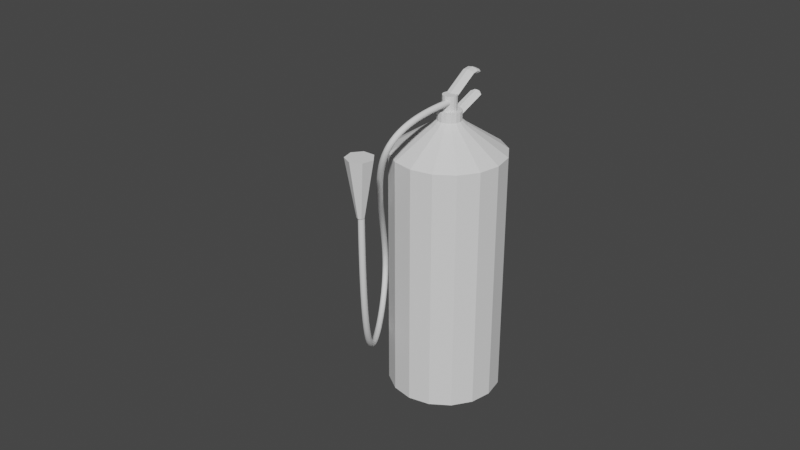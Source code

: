 # Source: FireExtinguisher.blend  (saved by Blender 2.91.10; exported with 4.5.12 LTS)
import bpy
from mathutils import Matrix  # noqa: F401  (used for matrix-valued properties, if any)

bpy.ops.wm.read_factory_settings(use_empty=True)
scene = bpy.context.scene
scene.name = 'Scene'

# ---- collections
col_fireexting = bpy.data.collections.new('FireExting'); scene.collection.children.link(col_fireexting)

# ---- world
world_world = bpy.data.worlds.new('World'); scene.world = world_world
world_world.use_nodes = True; world_world.node_tree.nodes.clear()
_N = world_world.node_tree.nodes; _L = world_world.node_tree.links
n0 = _N.new('ShaderNodeOutputWorld'); n0.name = 'World Output'; n0.location = (300, 300)
n1 = _N.new('ShaderNodeBackground'); n1.name = 'Background'; n1.location = (10, 300)
n1.inputs[0].default_value = (0.05088, 0.05088, 0.05088, 1.0)
_L.new(n1.outputs[0], n0.inputs[0])
n0.is_active_output = True
world_world.color = (0.05088, 0.05088, 0.05088)
world_world.use_sun_shadow = False
world_world.sun_shadow_jitter_overblur = 0.0

# ---- meshes
me_cylinder_003 = bpy.data.meshes.new('Cylinder.003')
me_cylinder_003.from_pydata([(0.0, 0.74, -1.625), (0.0, 0.74, 1.625), (0.2832, 0.6837, -1.625), (0.2832, 0.6837, 1.625), (0.5233, 0.5233, -1.625), (0.5233, 0.5233, 1.625), (0.6837, 0.2832, -1.625), (0.6837, 0.2832, 1.625), (0.74, -3.235e-08, -1.625), (0.74, -3.235e-08, 1.625), (0.6837, -0.2832, -1.625), (0.6837, -0.2832, 1.625), (0.5233, -0.5233, -1.625), (0.5233, -0.5233, 1.625), (0.2832, -0.6837, -1.625), (0.2832, -0.6837, 1.625), (1.117e-07, -0.74, -1.625), (1.117e-07, -0.74, 1.625), (-0.2832, -0.6837, -1.625), (-0.2832, -0.6837, 1.625), (-0.5233, -0.5233, -1.625), (-0.5233, -0.5233, 1.625), (-0.6837, -0.2832, -1.625), (-0.6837, -0.2832, 1.625), (-0.74, 8.824e-09, -1.625), (-0.74, 8.824e-09, 1.625), (-0.6837, 0.2832, -1.625), (-0.6837, 0.2832, 1.625), (-0.5233, 0.5233, -1.625), (-0.5233, 0.5233, 1.625), (-0.2832, 0.6837, -1.625), (-0.2832, 0.6837, 1.625), (0.08739, 0.211, 1.969), (-3.008e-09, 0.2284, 1.969), (0.1615, 0.1615, 1.969), (0.211, 0.08739, 1.969), (0.2284, -9.982e-09, 1.969), (0.211, -0.08739, 1.969), (0.1615, -0.1615, 1.969), (0.08739, -0.211, 1.969), (3.147e-08, -0.2284, 1.969), (-0.08739, -0.211, 1.969), (-0.1615, -0.1615, 1.969), (-0.211, -0.08739, 1.969), (-0.2284, 2.723e-09, 1.969), (-0.211, 0.08739, 1.969), (-0.1615, 0.1615, 1.969), (-0.08739, 0.211, 1.969), (0.08739, 0.211, 1.969), (-3.008e-09, 0.2284, 1.969), (0.1615, 0.1615, 1.969), (0.211, 0.08739, 1.969), (0.2284, -9.982e-09, 1.969), (0.211, -0.08739, 1.969), (0.1615, -0.1615, 1.969), (0.08739, -0.211, 1.969), (3.147e-08, -0.2284, 1.969), (-0.08739, -0.211, 1.969), (-0.1615, -0.1615, 1.969), (-0.211, -0.08739, 1.969), (-0.2284, 2.723e-09, 1.969), (-0.211, 0.08739, 1.969), (-0.1615, 0.1615, 1.969), (-0.08739, 0.211, 1.969), (0.06031, 0.1456, 2.034), (-4.757e-08, 0.1576, 2.034), (0.1114, 0.1114, 2.034), (0.1456, 0.06031, 2.034), (0.1576, -6.889e-09, 2.034), (0.1456, -0.06031, 2.034), (0.1114, -0.1114, 2.034), (0.06031, -0.1456, 2.034), (-2.377e-08, -0.1576, 2.034), (-0.06031, -0.1456, 2.034), (-0.1114, -0.1114, 2.034), (-0.1456, -0.06031, 2.034), (-0.1576, 1.879e-09, 2.034), (-0.1456, 0.06031, 2.034), (-0.1114, 0.1114, 2.034), (-0.06031, 0.1456, 2.034), (0.03627, 0.08757, 2.153), (-1.562e-07, 0.09479, 2.153), (0.06703, 0.06703, 2.153), (0.08757, 0.03627, 2.153), (0.09479, -7.844e-09, 2.153), (0.08757, -0.03627, 2.153), (0.06703, -0.06703, 2.153), (0.03627, -0.08757, 2.153), (-1.4e-07, -0.09479, 2.153), (-0.03627, -0.08757, 2.153), (-0.06703, -0.06703, 2.153), (-0.08757, -0.03627, 2.153), (-0.09479, 1.879e-09, 2.153), (-0.08757, 0.03627, 2.153), (-0.06703, 0.06703, 2.153), (-0.03627, 0.08757, 2.153), (0.06031, 0.1456, 2.153), (-1.404e-07, 0.1576, 2.153), (0.1114, 0.1114, 2.153), (0.1456, 0.06031, 2.153), (0.1576, -6.889e-09, 2.153), (0.1456, -0.06031, 2.153), (0.1114, -0.1114, 2.153), (0.06031, -0.1456, 2.153), (-1.166e-07, -0.1576, 2.153), (-0.06031, -0.1456, 2.153), (-0.1114, -0.1114, 2.153), (-0.1456, -0.06031, 2.153), (-0.1576, 1.879e-09, 2.153), (-0.1456, 0.06031, 2.153), (-0.1114, 0.1114, 2.153), (-0.06031, 0.1456, 2.153), (0.03627, 0.08757, 2.35), (-1.028e-07, 0.09479, 2.35), (0.06703, 0.06703, 2.35), (0.08757, 0.03627, 2.35), (0.09479, -7.844e-09, 2.35), (0.08757, -0.03627, 2.35), (0.06703, -0.06703, 2.35), (0.03627, -0.08757, 2.35), (-8.664e-08, -0.09479, 2.35), (-0.03627, -0.08757, 2.35), (-0.06703, -0.06703, 2.35), (-0.08757, -0.03627, 2.35), (-0.09479, 1.879e-09, 2.35), (-0.08757, 0.03627, 2.35), (-0.06703, 0.06703, 2.35), (-0.03627, 0.08757, 2.35), (-0.01321, 0.3238, 2.542), (-0.01321, -0.04536, 2.308), (0.04789, 0.3294, 2.533), (0.04789, -0.03973, 2.3), (0.07319, 0.343, 2.511), (0.07319, -0.02612, 2.278), (0.04789, 0.3566, 2.49), (0.04789, -0.01252, 2.257), (-0.01321, 0.3622, 2.481), (-0.01321, -0.006886, 2.248), (-0.0743, 0.3566, 2.49), (-0.0743, -0.01252, 2.257), (-0.09961, 0.343, 2.511), (-0.09961, -0.02612, 2.278), (-0.0743, 0.3294, 2.533), (-0.0743, -0.03973, 2.3), (-0.01321, 0.3579, 2.56), (0.04789, 0.3597, 2.55), (0.07319, 0.364, 2.525), (0.04789, 0.3684, 2.5), (-0.01321, 0.3702, 2.489), (-0.0743, 0.3684, 2.5), (-0.09961, 0.364, 2.525), (-0.0743, 0.3597, 2.55), (-0.01321, 0.4511, 2.571), (0.04789, 0.4472, 2.561), (0.07319, 0.438, 2.537), (0.04789, 0.4287, 2.514), (-0.01321, 0.4248, 2.504), (-0.0743, 0.4287, 2.514), (-0.09961, 0.438, 2.537), (-0.0743, 0.4472, 2.561), (-0.01321, 0.5097, 2.548), (0.04789, 0.5059, 2.538), (0.07319, 0.4966, 2.515), (0.04789, 0.4873, 2.491), (-0.01321, 0.4835, 2.481), (-0.0743, 0.4873, 2.491), (-0.09961, 0.4966, 2.515), (-0.0743, 0.5059, 2.538), (-0.01321, 0.5953, 2.488), (0.006307, 0.594, 2.485), (0.01439, 0.5911, 2.478), (0.006307, 0.5881, 2.47), (-0.01321, 0.5869, 2.467), (-0.03272, 0.5881, 2.47), (-0.0408, 0.5911, 2.478), (-0.03272, 0.594, 2.485), (-0.01321, 0.1365, 2.025), (-0.01321, 0.5456, 2.177), (0.04789, 0.1328, 2.034), (0.04789, 0.5419, 2.187), (0.07319, 0.1239, 2.058), (0.07319, 0.533, 2.211), (0.04789, 0.115, 2.082), (0.04789, 0.524, 2.235), (-0.01321, 0.1113, 2.092), (-0.01321, 0.5204, 2.245), (-0.0743, 0.115, 2.082), (-0.0743, 0.524, 2.235), (-0.09961, 0.1239, 2.058), (-0.09961, 0.533, 2.211), (-0.0743, 0.1328, 2.034), (-0.0743, 0.5419, 2.187), (-0.01321, 0.09937, 2.014), (0.04789, 0.09974, 2.024), (0.07319, 0.1006, 2.05), (0.04789, 0.1015, 2.075), (-0.01321, 0.1019, 2.086), (-0.0743, 0.1015, 2.075), (-0.09961, 0.1006, 2.05), (-0.0743, 0.09974, 2.024), (-0.01321, 0.005935, 2.022), (0.04789, 0.0117, 2.031), (0.07319, 0.02563, 2.052), (0.04789, 0.03956, 2.073), (-0.01321, 0.04533, 2.082), (-0.0743, 0.03956, 2.073), (-0.09961, 0.02563, 2.052), (-0.0743, 0.0117, 2.031), (-0.01321, -0.04678, 2.056), (0.04789, -0.04101, 2.065), (0.07319, -0.02708, 2.087), (0.04789, -0.01315, 2.108), (-0.01321, -0.007385, 2.117), (-0.0743, -0.01315, 2.108), (-0.09961, -0.02708, 2.087), (-0.0743, -0.04101, 2.065), (-0.01321, -0.1183, 2.133), (0.006307, -0.1164, 2.135), (0.01439, -0.112, 2.142), (0.006307, -0.1076, 2.149), (-0.01321, -0.1057, 2.152), (-0.03272, -0.1076, 2.149), (-0.0408, -0.112, 2.142), (-0.03272, -0.1164, 2.135), (0.04789, 0.5513, 2.194), (-0.01321, 0.5589, 2.186), (0.07319, 0.533, 2.211), (0.04789, 0.5146, 2.229), (-0.01321, 0.507, 2.236), (-0.0743, 0.5146, 2.229), (-0.09961, 0.533, 2.211), (-0.0743, 0.5513, 2.194), (0.01553, 0.5693, 2.232), (-0.01321, 0.5729, 2.228), (0.02743, 0.5607, 2.24), (0.01553, 0.5521, 2.248), (-0.01321, 0.5485, 2.252), (-0.04194, 0.5521, 2.248), (-0.05385, 0.5607, 2.24), (-0.04194, 0.5693, 2.232), (0.09695, -1.895, 2.14), (0.09695, -1.77, 1.41), (0.2311, -1.83, 2.14), (0.1335, -1.752, 1.41), (0.2643, -1.685, 2.14), (0.1426, -1.713, 1.41), (0.1714, -1.569, 2.14), (0.1173, -1.681, 1.41), (0.0225, -1.569, 2.14), (0.07665, -1.681, 1.41), (-0.07034, -1.685, 2.14), (0.05133, -1.713, 1.41), (-0.03721, -1.83, 2.14), (0.06036, -1.752, 1.41)], [], [(0, 1, 3, 2), (2, 3, 5, 4), (4, 5, 7, 6), (6, 7, 9, 8), (8, 9, 11, 10), (10, 11, 13, 12), (12, 13, 15, 14), (14, 15, 17, 16), (16, 17, 19, 18), (18, 19, 21, 20), (20, 21, 23, 22), (22, 23, 25, 24), (24, 25, 27, 26), (26, 27, 29, 28), (5, 3, 32, 34), (28, 29, 31, 30), (30, 31, 1, 0), (0, 2, 4, 6, 8, 10, 12, 14, 16, 18, 20, 22, 24, 26, 28, 30), (34, 32, 48, 50), (15, 13, 38, 39), (25, 23, 43, 44), (11, 9, 36, 37), (21, 19, 41, 42), (31, 29, 46, 47), (7, 5, 34, 35), (17, 15, 39, 40), (3, 1, 33, 32), (27, 25, 44, 45), (13, 11, 37, 38), (23, 21, 42, 43), (1, 31, 47, 33), (9, 7, 35, 36), (19, 17, 40, 41), (29, 27, 45, 46), (55, 54, 70, 71), (42, 41, 57, 58), (35, 34, 50, 51), (43, 42, 58, 59), (36, 35, 51, 52), (44, 43, 59, 60), (37, 36, 52, 53), (45, 44, 60, 61), (38, 37, 53, 54), (46, 45, 61, 62), (39, 38, 54, 55), (47, 46, 62, 63), (40, 39, 55, 56), (32, 33, 49, 48), (33, 47, 63, 49), (41, 40, 56, 57), (76, 75, 107, 108), (63, 62, 78, 79), (56, 55, 71, 72), (48, 49, 65, 64), (49, 63, 79, 65), (57, 56, 72, 73), (50, 48, 64, 66), (58, 57, 73, 74), (51, 50, 66, 67), (59, 58, 74, 75), (52, 51, 67, 68), (60, 59, 75, 76), (53, 52, 68, 69), (61, 60, 76, 77), (54, 53, 69, 70), (62, 61, 77, 78), (95, 94, 126, 127), (69, 68, 100, 101), (77, 76, 108, 109), (70, 69, 101, 102), (78, 77, 109, 110), (71, 70, 102, 103), (79, 78, 110, 111), (72, 71, 103, 104), (64, 65, 97, 96), (65, 79, 111, 97), (73, 72, 104, 105), (66, 64, 96, 98), (74, 73, 105, 106), (67, 66, 98, 99), (75, 74, 106, 107), (68, 67, 99, 100), (81, 80, 96, 97), (80, 82, 98, 96), (82, 83, 99, 98), (83, 84, 100, 99), (84, 85, 101, 100), (85, 86, 102, 101), (86, 87, 103, 102), (87, 88, 104, 103), (88, 89, 105, 104), (89, 90, 106, 105), (90, 91, 107, 106), (91, 92, 108, 107), (92, 93, 109, 108), (93, 94, 110, 109), (94, 95, 111, 110), (95, 81, 97, 111), (112, 113, 127, 126, 125, 124, 123, 122, 121, 120, 119, 118, 117, 116, 115, 114), (88, 87, 119, 120), (80, 81, 113, 112), (81, 95, 127, 113), (89, 88, 120, 121), (82, 80, 112, 114), (90, 89, 121, 122), (83, 82, 114, 115), (91, 90, 122, 123), (84, 83, 115, 116), (92, 91, 123, 124), (85, 84, 116, 117), (93, 92, 124, 125), (86, 85, 117, 118), (94, 93, 125, 126), (87, 86, 118, 119), (128, 129, 131, 130), (130, 131, 133, 132), (132, 133, 135, 134), (134, 135, 137, 136), (136, 137, 139, 138), (138, 139, 141, 140), (131, 129, 143, 141, 139, 137, 135, 133), (140, 141, 143, 142), (142, 143, 129, 128), (134, 136, 148, 147), (145, 146, 154, 153), (140, 142, 151, 150), (130, 132, 146, 145), (136, 138, 149, 148), (142, 128, 144, 151), (128, 130, 145, 144), (132, 134, 147, 146), (138, 140, 150, 149), (159, 152, 160, 167), (150, 151, 159, 158), (148, 149, 157, 156), (146, 147, 155, 154), (144, 145, 153, 152), (151, 144, 152, 159), (149, 150, 158, 157), (147, 148, 156, 155), (162, 163, 171, 170), (157, 158, 166, 165), (155, 156, 164, 163), (153, 154, 162, 161), (158, 159, 167, 166), (156, 157, 165, 164), (154, 155, 163, 162), (152, 153, 161, 160), (168, 169, 170, 171, 172, 173, 174, 175), (160, 161, 169, 168), (167, 160, 168, 175), (165, 166, 174, 173), (163, 164, 172, 171), (161, 162, 170, 169), (166, 167, 175, 174), (164, 165, 173, 172), (176, 177, 179, 178), (178, 179, 181, 180), (180, 181, 183, 182), (182, 183, 185, 184), (184, 185, 187, 186), (186, 187, 189, 188), (181, 179, 224, 226), (188, 189, 191, 190), (190, 191, 177, 176), (182, 184, 196, 195), (193, 194, 202, 201), (188, 190, 199, 198), (178, 180, 194, 193), (184, 186, 197, 196), (190, 176, 192, 199), (176, 178, 193, 192), (180, 182, 195, 194), (186, 188, 198, 197), (207, 200, 208, 215), (198, 199, 207, 206), (196, 197, 205, 204), (194, 195, 203, 202), (192, 193, 201, 200), (199, 192, 200, 207), (197, 198, 206, 205), (195, 196, 204, 203), (210, 211, 219, 218), (205, 206, 214, 213), (203, 204, 212, 211), (201, 202, 210, 209), (206, 207, 215, 214), (204, 205, 213, 212), (202, 203, 211, 210), (200, 201, 209, 208), (216, 217, 218, 219, 220, 221, 222, 223), (208, 209, 217, 216), (215, 208, 216, 223), (213, 214, 222, 221), (211, 212, 220, 219), (209, 210, 218, 217), (214, 215, 223, 222), (212, 213, 221, 220), (225, 231, 239, 233), (187, 185, 228, 229), (177, 191, 231, 225), (179, 177, 225, 224), (183, 181, 226, 227), (189, 187, 229, 230), (185, 183, 227, 228), (191, 189, 230, 231), (232, 233, 239, 238, 237, 236, 235, 234), (230, 229, 237, 238), (228, 227, 235, 236), (226, 224, 232, 234), (231, 230, 238, 239), (229, 228, 236, 237), (227, 226, 234, 235), (224, 225, 233, 232), (240, 241, 243, 242), (242, 243, 245, 244), (244, 245, 247, 246), (246, 247, 249, 248), (248, 249, 251, 250), (243, 241, 253, 251, 249, 247, 245), (250, 251, 253, 252), (252, 253, 241, 240), (240, 242, 244, 246, 248, 250, 252)])
_uv = me_cylinder_003.uv_layers.new(name='UVMap')
_uv.uv.foreach_set('vector', [1.0, 0.5, 1.0, 1.0, 0.9375, 1.0, 0.9375, 0.5, 0.9375, 0.5, 0.9375, 1.0, 0.875, 1.0, 0.875, 0.5, 0.875, 0.5, 0.875, 1.0, 0.8125, 1.0, 0.8125, 0.5, 0.8125, 0.5, 0.8125, 1.0, 0.75, 1.0, 0.75, 0.5, 0.75, 0.5, 0.75, 1.0, 0.6875, 1.0, 0.6875, 0.5, 0.6875, 0.5, 0.6875, 1.0, 0.625, 1.0, 0.625, 0.5, 0.625, 0.5, 0.625, 1.0, 0.5625, 1.0, 0.5625, 0.5, 0.5625, 0.5, 0.5625, 1.0, 0.5, 1.0, 0.5, 0.5, 0.5, 0.5, 0.5, 1.0, 0.4375, 1.0, 0.4375, 0.5, 0.4375, 0.5, 0.4375, 1.0, 0.375, 1.0, 0.375, 0.5, 0.375, 0.5, 0.375, 1.0, 0.3125, 1.0, 0.3125, 0.5, 0.3125, 0.5, 0.3125, 1.0, 0.25, 1.0, 0.25, 0.5, 0.25, 0.5, 0.25, 1.0, 0.1875, 1.0, 0.1875, 0.5, 0.1875, 0.5, 0.1875, 1.0, 0.125, 1.0, 0.125, 0.5, 0.875, 1.0, 0.9375, 1.0, 0.9375, 1.0, 0.875, 1.0, 0.125, 0.5, 0.125, 1.0, 0.0625, 1.0, 0.0625, 0.5, 0.0625, 0.5, 0.0625, 1.0, 0.0, 1.0, 0.0, 0.5, 0.75, 0.49, 0.8418, 0.4717, 0.9197, 0.4197, 0.9717, 0.3418, 0.99, 0.25, 0.9717, 0.1582, 0.9197, 0.08029, 0.8418, 0.02827, 0.75, 0.01, 0.6582, 0.02827, 0.5803, 0.08029, 0.5283, 0.1582, 0.51, 0.25, 0.5283, 0.3418, 0.5803, 0.4197, 0.6582, 0.4717, 0.875, 1.0, 0.9375, 1.0, 0.9375, 1.0, 0.875, 1.0, 0.5625, 1.0, 0.625, 1.0, 0.625, 1.0, 0.5625, 1.0, 0.25, 1.0, 0.3125, 1.0, 0.3125, 1.0, 0.25, 1.0, 0.6875, 1.0, 0.75, 1.0, 0.75, 1.0, 0.6875, 1.0, 0.375, 1.0, 0.4375, 1.0, 0.4375, 1.0, 0.375, 1.0, 0.0625, 1.0, 0.125, 1.0, 0.125, 1.0, 0.0625, 1.0, 0.8125, 1.0, 0.875, 1.0, 0.875, 1.0, 0.8125, 1.0, 0.5, 1.0, 0.5625, 1.0, 0.5625, 1.0, 0.5, 1.0, 0.9375, 1.0, 1.0, 1.0, 1.0, 1.0, 0.9375, 1.0, 0.1875, 1.0, 0.25, 1.0, 0.25, 1.0, 0.1875, 1.0, 0.625, 1.0, 0.6875, 1.0, 0.6875, 1.0, 0.625, 1.0, 0.3125, 1.0, 0.375, 1.0, 0.375, 1.0, 0.3125, 1.0, 0.0, 1.0, 0.0625, 1.0, 0.0625, 1.0, 0.0, 1.0, 0.75, 1.0, 0.8125, 1.0, 0.8125, 1.0, 0.75, 1.0, 0.4375, 1.0, 0.5, 1.0, 0.5, 1.0, 0.4375, 1.0, 0.125, 1.0, 0.1875, 1.0, 0.1875, 1.0, 0.125, 1.0, 0.5625, 1.0, 0.625, 1.0, 0.625, 1.0, 0.5625, 1.0, 0.375, 1.0, 0.4375, 1.0, 0.4375, 1.0, 0.375, 1.0, 0.8125, 1.0, 0.875, 1.0, 0.875, 1.0, 0.8125, 1.0, 0.3125, 1.0, 0.375, 1.0, 0.375, 1.0, 0.3125, 1.0, 0.75, 1.0, 0.8125, 1.0, 0.8125, 1.0, 0.75, 1.0, 0.25, 1.0, 0.3125, 1.0, 0.3125, 1.0, 0.25, 1.0, 0.6875, 1.0, 0.75, 1.0, 0.75, 1.0, 0.6875, 1.0, 0.1875, 1.0, 0.25, 1.0, 0.25, 1.0, 0.1875, 1.0, 0.625, 1.0, 0.6875, 1.0, 0.6875, 1.0, 0.625, 1.0, 0.125, 1.0, 0.1875, 1.0, 0.1875, 1.0, 0.125, 1.0, 0.5625, 1.0, 0.625, 1.0, 0.625, 1.0, 0.5625, 1.0, 0.0625, 1.0, 0.125, 1.0, 0.125, 1.0, 0.0625, 1.0, 0.5, 1.0, 0.5625, 1.0, 0.5625, 1.0, 0.5, 1.0, 0.9375, 1.0, 1.0, 1.0, 1.0, 1.0, 0.9375, 1.0, 0.0, 1.0, 0.0625, 1.0, 0.0625, 1.0, 0.0, 1.0, 0.4375, 1.0, 0.5, 1.0, 0.5, 1.0, 0.4375, 1.0, 0.25, 1.0, 0.3125, 1.0, 0.3125, 1.0, 0.25, 1.0, 0.0625, 1.0, 0.125, 1.0, 0.125, 1.0, 0.0625, 1.0, 0.5, 1.0, 0.5625, 1.0, 0.5625, 1.0, 0.5, 1.0, 0.9375, 1.0, 1.0, 1.0, 1.0, 1.0, 0.9375, 1.0, 0.0, 1.0, 0.0625, 1.0, 0.0625, 1.0, 0.0, 1.0, 0.4375, 1.0, 0.5, 1.0, 0.5, 1.0, 0.4375, 1.0, 0.875, 1.0, 0.9375, 1.0, 0.9375, 1.0, 0.875, 1.0, 0.375, 1.0, 0.4375, 1.0, 0.4375, 1.0, 0.375, 1.0, 0.8125, 1.0, 0.875, 1.0, 0.875, 1.0, 0.8125, 1.0, 0.3125, 1.0, 0.375, 1.0, 0.375, 1.0, 0.3125, 1.0, 0.75, 1.0, 0.8125, 1.0, 0.8125, 1.0, 0.75, 1.0, 0.25, 1.0, 0.3125, 1.0, 0.3125, 1.0, 0.25, 1.0, 0.6875, 1.0, 0.75, 1.0, 0.75, 1.0, 0.6875, 1.0, 0.1875, 1.0, 0.25, 1.0, 0.25, 1.0, 0.1875, 1.0, 0.625, 1.0, 0.6875, 1.0, 0.6875, 1.0, 0.625, 1.0, 0.125, 1.0, 0.1875, 1.0, 0.1875, 1.0, 0.125, 1.0, 0.1948, 0.3834, 0.1479, 0.3521, 0.1479, 0.3521, 0.1948, 0.3834, 0.6875, 1.0, 0.75, 1.0, 0.75, 1.0, 0.6875, 1.0, 0.1875, 1.0, 0.25, 1.0, 0.25, 1.0, 0.1875, 1.0, 0.625, 1.0, 0.6875, 1.0, 0.6875, 1.0, 0.625, 1.0, 0.125, 1.0, 0.1875, 1.0, 0.1875, 1.0, 0.125, 1.0, 0.5625, 1.0, 0.625, 1.0, 0.625, 1.0, 0.5625, 1.0, 0.0625, 1.0, 0.125, 1.0, 0.125, 1.0, 0.0625, 1.0, 0.5, 1.0, 0.5625, 1.0, 0.5625, 1.0, 0.5, 1.0, 0.9375, 1.0, 1.0, 1.0, 1.0, 1.0, 0.9375, 1.0, 0.0, 1.0, 0.0625, 1.0, 0.0625, 1.0, 0.0, 1.0, 0.4375, 1.0, 0.5, 1.0, 0.5, 1.0, 0.4375, 1.0, 0.875, 1.0, 0.9375, 1.0, 0.9375, 1.0, 0.875, 1.0, 0.375, 1.0, 0.4375, 1.0, 0.4375, 1.0, 0.375, 1.0, 0.8125, 1.0, 0.875, 1.0, 0.875, 1.0, 0.8125, 1.0, 0.3125, 1.0, 0.375, 1.0, 0.375, 1.0, 0.3125, 1.0, 0.75, 1.0, 0.8125, 1.0, 0.8125, 1.0, 0.75, 1.0, 0.25, 0.3943, 0.3052, 0.3834, 0.3418, 0.4717, 0.25, 0.49, 0.3052, 0.3834, 0.3521, 0.3521, 0.4197, 0.4197, 0.3418, 0.4717, 0.3521, 0.3521, 0.3834, 0.3052, 0.4717, 0.3418, 0.4197, 0.4197, 0.3834, 0.3052, 0.3943, 0.25, 0.49, 0.25, 0.4717, 0.3418, 0.3943, 0.25, 0.3834, 0.1948, 0.4717, 0.1582, 0.49, 0.25, 0.3834, 0.1948, 0.3521, 0.1479, 0.4197, 0.08029, 0.4717, 0.1582, 0.3521, 0.1479, 0.3052, 0.1166, 0.3418, 0.02827, 0.4197, 0.08029, 0.3052, 0.1166, 0.25, 0.1057, 0.25, 0.01, 0.3418, 0.02827, 0.25, 0.1057, 0.1948, 0.1166, 0.1582, 0.02827, 0.25, 0.01, 0.1948, 0.1166, 0.1479, 0.1479, 0.08029, 0.08029, 0.1582, 0.02827, 0.1479, 0.1479, 0.1166, 0.1948, 0.02827, 0.1582, 0.08029, 0.08029, 0.1166, 0.1948, 0.1057, 0.25, 0.01, 0.25, 0.02827, 0.1582, 0.1057, 0.25, 0.1166, 0.3052, 0.02827, 0.3418, 0.01, 0.25, 0.1166, 0.3052, 0.1479, 0.3521, 0.08029, 0.4197, 0.02827, 0.3418, 0.1479, 0.3521, 0.1948, 0.3834, 0.1582, 0.4717, 0.08029, 0.4197, 0.1948, 0.3834, 0.25, 0.3943, 0.25, 0.49, 0.1582, 0.4717, 0.3052, 0.3834, 0.25, 0.3943, 0.1948, 0.3834, 0.1479, 0.3521, 0.1166, 0.3052, 0.1057, 0.25, 0.1166, 0.1948, 0.1479, 0.1479, 0.1948, 0.1166, 0.25, 0.1057, 0.3052, 0.1166, 0.3521, 0.1479, 0.3834, 0.1948, 0.3943, 0.25, 0.3834, 0.3052, 0.3521, 0.3521, 0.25, 0.1057, 0.3052, 0.1166, 0.3052, 0.1166, 0.25, 0.1057, 0.3052, 0.3834, 0.25, 0.3943, 0.25, 0.3943, 0.3052, 0.3834, 0.25, 0.3943, 0.1948, 0.3834, 0.1948, 0.3834, 0.25, 0.3943, 0.1948, 0.1166, 0.25, 0.1057, 0.25, 0.1057, 0.1948, 0.1166, 0.3521, 0.3521, 0.3052, 0.3834, 0.3052, 0.3834, 0.3521, 0.3521, 0.1479, 0.1479, 0.1948, 0.1166, 0.1948, 0.1166, 0.1479, 0.1479, 0.3834, 0.3052, 0.3521, 0.3521, 0.3521, 0.3521, 0.3834, 0.3052, 0.1166, 0.1948, 0.1479, 0.1479, 0.1479, 0.1479, 0.1166, 0.1948, 0.3943, 0.25, 0.3834, 0.3052, 0.3834, 0.3052, 0.3943, 0.25, 0.1057, 0.25, 0.1166, 0.1948, 0.1166, 0.1948, 0.1057, 0.25, 0.3834, 0.1948, 0.3943, 0.25, 0.3943, 0.25, 0.3834, 0.1948, 0.1166, 0.3052, 0.1057, 0.25, 0.1057, 0.25, 0.1166, 0.3052, 0.3521, 0.1479, 0.3834, 0.1948, 0.3834, 0.1948, 0.3521, 0.1479, 0.1479, 0.3521, 0.1166, 0.3052, 0.1166, 0.3052, 0.1479, 0.3521, 0.3052, 0.1166, 0.3521, 0.1479, 0.3521, 0.1479, 0.3052, 0.1166, 1.0, 0.5, 1.0, 1.0, 0.875, 1.0, 0.875, 0.5, 0.875, 0.5, 0.875, 1.0, 0.75, 1.0, 0.75, 0.5, 0.75, 0.5, 0.75, 1.0, 0.625, 1.0, 0.625, 0.5, 0.625, 0.5, 0.625, 1.0, 0.5, 1.0, 0.5, 0.5, 0.5, 0.5, 0.5, 1.0, 0.375, 1.0, 0.375, 0.5, 0.375, 0.5, 0.375, 1.0, 0.25, 1.0, 0.25, 0.5, 0.4197, 0.4197, 0.25, 0.49, 0.08029, 0.4197, 0.01, 0.25, 0.08029, 0.08029, 0.25, 0.01, 0.4197, 0.08029, 0.49, 0.25, 0.25, 0.5, 0.25, 1.0, 0.125, 1.0, 0.125, 0.5, 0.125, 0.5, 0.125, 1.0, 0.0, 1.0, 0.0, 0.5, 0.625, 0.5, 0.5, 0.5, 0.5, 0.5, 0.625, 0.5, 0.875, 0.5, 0.75, 0.5, 0.75, 0.5, 0.875, 0.5, 0.25, 0.5, 0.125, 0.5, 0.125, 0.5, 0.25, 0.5, 0.875, 0.5, 0.75, 0.5, 0.75, 0.5, 0.875, 0.5, 0.5, 0.5, 0.375, 0.5, 0.375, 0.5, 0.5, 0.5, 0.125, 0.5, 0.0, 0.5, 0.0, 0.5, 0.125, 0.5, 1.0, 0.5, 0.875, 0.5, 0.875, 0.5, 1.0, 0.5, 0.75, 0.5, 0.625, 0.5, 0.625, 0.5, 0.75, 0.5, 0.375, 0.5, 0.25, 0.5, 0.25, 0.5, 0.375, 0.5, 0.125, 0.5, 0.0, 0.5, 0.0, 0.5, 0.125, 0.5, 0.25, 0.5, 0.125, 0.5, 0.125, 0.5, 0.25, 0.5, 0.5, 0.5, 0.375, 0.5, 0.375, 0.5, 0.5, 0.5, 0.75, 0.5, 0.625, 0.5, 0.625, 0.5, 0.75, 0.5, 1.0, 0.5, 0.875, 0.5, 0.875, 0.5, 1.0, 0.5, 0.125, 0.5, 0.0, 0.5, 0.0, 0.5, 0.125, 0.5, 0.375, 0.5, 0.25, 0.5, 0.25, 0.5, 0.375, 0.5, 0.625, 0.5, 0.5, 0.5, 0.5, 0.5, 0.625, 0.5, 0.75, 0.5, 0.625, 0.5, 0.625, 0.5, 0.75, 0.5, 0.375, 0.5, 0.25, 0.5, 0.25, 0.5, 0.375, 0.5, 0.625, 0.5, 0.5, 0.5, 0.5, 0.5, 0.625, 0.5, 0.875, 0.5, 0.75, 0.5, 0.75, 0.5, 0.875, 0.5, 0.25, 0.5, 0.125, 0.5, 0.125, 0.5, 0.25, 0.5, 0.5, 0.5, 0.375, 0.5, 0.375, 0.5, 0.5, 0.5, 0.75, 0.5, 0.625, 0.5, 0.625, 0.5, 0.75, 0.5, 1.0, 0.5, 0.875, 0.5, 0.875, 0.5, 1.0, 0.5, 0.75, 0.49, 0.9197, 0.4197, 0.99, 0.25, 0.9197, 0.08029, 0.75, 0.01, 0.5803, 0.08029, 0.51, 0.25, 0.5803, 0.4197, 1.0, 0.5, 0.875, 0.5, 0.875, 0.5, 1.0, 0.5, 0.125, 0.5, 0.0, 0.5, 0.0, 0.5, 0.125, 0.5, 0.375, 0.5, 0.25, 0.5, 0.25, 0.5, 0.375, 0.5, 0.625, 0.5, 0.5, 0.5, 0.5, 0.5, 0.625, 0.5, 0.875, 0.5, 0.75, 0.5, 0.75, 0.5, 0.875, 0.5, 0.25, 0.5, 0.125, 0.5, 0.125, 0.5, 0.25, 0.5, 0.5, 0.5, 0.375, 0.5, 0.375, 0.5, 0.5, 0.5, 1.0, 0.5, 1.0, 1.0, 0.875, 1.0, 0.875, 0.5, 0.875, 0.5, 0.875, 1.0, 0.75, 1.0, 0.75, 0.5, 0.75, 0.5, 0.75, 1.0, 0.625, 1.0, 0.625, 0.5, 0.625, 0.5, 0.625, 1.0, 0.5, 1.0, 0.5, 0.5, 0.5, 0.5, 0.5, 1.0, 0.375, 1.0, 0.375, 0.5, 0.375, 0.5, 0.375, 1.0, 0.25, 1.0, 0.25, 0.5, 0.75, 1.0, 0.875, 1.0, 0.875, 1.0, 0.75, 1.0, 0.25, 0.5, 0.25, 1.0, 0.125, 1.0, 0.125, 0.5, 0.125, 0.5, 0.125, 1.0, 0.0, 1.0, 0.0, 0.5, 0.625, 0.5, 0.5, 0.5, 0.5, 0.5, 0.625, 0.5, 0.875, 0.5, 0.75, 0.5, 0.75, 0.5, 0.875, 0.5, 0.25, 0.5, 0.125, 0.5, 0.125, 0.5, 0.25, 0.5, 0.875, 0.5, 0.75, 0.5, 0.75, 0.5, 0.875, 0.5, 0.5, 0.5, 0.375, 0.5, 0.375, 0.5, 0.5, 0.5, 0.125, 0.5, 0.0, 0.5, 0.0, 0.5, 0.125, 0.5, 1.0, 0.5, 0.875, 0.5, 0.875, 0.5, 1.0, 0.5, 0.75, 0.5, 0.625, 0.5, 0.625, 0.5, 0.75, 0.5, 0.375, 0.5, 0.25, 0.5, 0.25, 0.5, 0.375, 0.5, 0.125, 0.5, 0.0, 0.5, 0.0, 0.5, 0.125, 0.5, 0.25, 0.5, 0.125, 0.5, 0.125, 0.5, 0.25, 0.5, 0.5, 0.5, 0.375, 0.5, 0.375, 0.5, 0.5, 0.5, 0.75, 0.5, 0.625, 0.5, 0.625, 0.5, 0.75, 0.5, 1.0, 0.5, 0.875, 0.5, 0.875, 0.5, 1.0, 0.5, 0.125, 0.5, 0.0, 0.5, 0.0, 0.5, 0.125, 0.5, 0.375, 0.5, 0.25, 0.5, 0.25, 0.5, 0.375, 0.5, 0.625, 0.5, 0.5, 0.5, 0.5, 0.5, 0.625, 0.5, 0.75, 0.5, 0.625, 0.5, 0.625, 0.5, 0.75, 0.5, 0.375, 0.5, 0.25, 0.5, 0.25, 0.5, 0.375, 0.5, 0.625, 0.5, 0.5, 0.5, 0.5, 0.5, 0.625, 0.5, 0.875, 0.5, 0.75, 0.5, 0.75, 0.5, 0.875, 0.5, 0.25, 0.5, 0.125, 0.5, 0.125, 0.5, 0.25, 0.5, 0.5, 0.5, 0.375, 0.5, 0.375, 0.5, 0.5, 0.5, 0.75, 0.5, 0.625, 0.5, 0.625, 0.5, 0.75, 0.5, 1.0, 0.5, 0.875, 0.5, 0.875, 0.5, 1.0, 0.5, 0.75, 0.49, 0.9197, 0.4197, 0.99, 0.25, 0.9197, 0.08029, 0.75, 0.01, 0.5803, 0.08029, 0.51, 0.25, 0.5803, 0.4197, 1.0, 0.5, 0.875, 0.5, 0.875, 0.5, 1.0, 0.5, 0.125, 0.5, 0.0, 0.5, 0.0, 0.5, 0.125, 0.5, 0.375, 0.5, 0.25, 0.5, 0.25, 0.5, 0.375, 0.5, 0.625, 0.5, 0.5, 0.5, 0.5, 0.5, 0.625, 0.5, 0.875, 0.5, 0.75, 0.5, 0.75, 0.5, 0.875, 0.5, 0.25, 0.5, 0.125, 0.5, 0.125, 0.5, 0.25, 0.5, 0.5, 0.5, 0.375, 0.5, 0.375, 0.5, 0.5, 0.5, 0.0, 1.0, 0.125, 1.0, 0.125, 1.0, 0.0, 1.0, 0.375, 1.0, 0.5, 1.0, 0.5, 1.0, 0.375, 1.0, 0.0, 1.0, 0.125, 1.0, 0.125, 1.0, 0.0, 1.0, 0.875, 1.0, 1.0, 1.0, 1.0, 1.0, 0.875, 1.0, 0.625, 1.0, 0.75, 1.0, 0.75, 1.0, 0.625, 1.0, 0.25, 1.0, 0.375, 1.0, 0.375, 1.0, 0.25, 1.0, 0.5, 1.0, 0.625, 1.0, 0.625, 1.0, 0.5, 1.0, 0.125, 1.0, 0.25, 1.0, 0.25, 1.0, 0.125, 1.0, 0.4197, 0.4197, 0.25, 0.49, 0.08029, 0.4197, 0.01, 0.25, 0.08029, 0.08029, 0.25, 0.01, 0.4197, 0.08029, 0.49, 0.25, 0.25, 1.0, 0.375, 1.0, 0.375, 1.0, 0.25, 1.0, 0.5, 1.0, 0.625, 1.0, 0.625, 1.0, 0.5, 1.0, 0.75, 1.0, 0.875, 1.0, 0.875, 1.0, 0.75, 1.0, 0.125, 1.0, 0.25, 1.0, 0.25, 1.0, 0.125, 1.0, 0.375, 1.0, 0.5, 1.0, 0.5, 1.0, 0.375, 1.0, 0.625, 1.0, 0.75, 1.0, 0.75, 1.0, 0.625, 1.0, 0.875, 1.0, 1.0, 1.0, 1.0, 1.0, 0.875, 1.0, 1.0, 0.5, 1.0, 1.0, 0.8571, 1.0, 0.8571, 0.5, 0.8571, 0.5, 0.8571, 1.0, 0.7143, 1.0, 0.7143, 0.5, 0.7143, 0.5, 0.7143, 1.0, 0.5714, 1.0, 0.5714, 0.5, 0.5714, 0.5, 0.5714, 1.0, 0.4286, 1.0, 0.4286, 0.5, 0.4286, 0.5, 0.4286, 1.0, 0.2857, 1.0, 0.2857, 0.5, 0.4376, 0.3996, 0.25, 0.49, 0.06236, 0.3996, 0.01602, 0.1966, 0.1459, 0.03377, 0.3541, 0.03377, 0.484, 0.1966, 0.2857, 0.5, 0.2857, 1.0, 0.1429, 1.0, 0.1429, 0.5, 0.1429, 0.5, 0.1429, 1.0, 2.98e-08, 1.0, 2.98e-08, 0.5, 0.75, 0.49, 0.9376, 0.3996, 0.984, 0.1966, 0.8541, 0.03377, 0.6459, 0.03377, 0.516, 0.1966, 0.5624, 0.3996])
me_cylinder_003.use_remesh_fix_poles = True
me_cylinder_003.use_remesh_preserve_attributes = False
me_cylinder_003.use_mirror_vertex_groups = False
me_cylinder_003.update()

# ---- curves / text
cu_nurbscurve = bpy.data.curves.new('NurbsCurve', 'CURVE')
cu_nurbscurve.dimensions = '3D'
_sp = cu_nurbscurve.splines.new('NURBS'); _sp.points.add(6)
_sp.points.foreach_set('co', [-0.1775, 1.489, -0.0445, 1.0, -1.061, 0.8708, -0.3419, 1.0, -0.8238, -1.114, -0.2825, 1.0, -2.517, 1.469, -3.263, 1.0, -0.8238, -1.114, -3.814, 1.0, -0.8238, -1.114, -0.2825, 1.0, -0.8238, -1.114, -0.2825, 1.0])
_sp.order_v = 0
cu_nurbscurve.use_path = True
cu_nurbscurve.use_path_clamp = True
cu_nurbscurve.bevel_resolution = 3
cu_nurbscurve.bevel_depth = 0.04
cu_nurbscurve.fill_mode = 'FULL'

# ---- objects
ob_cylinder = bpy.data.objects.new('Cylinder', me_cylinder_003)
ob_nurbscurve = bpy.data.objects.new('NurbsCurve', cu_nurbscurve)

# ---- transforms, parenting, visibility, modifiers, constraints
ob_cylinder.location = (0.0, 0.0, 0.0)
ob_cylinder.lineart.crease_threshold = 0.0
_m = ob_cylinder.modifiers.new('Boolean', 'BOOLEAN')
ob_nurbscurve.location = (0.92, -0.6, 2.56)
ob_nurbscurve.lineart.crease_threshold = 0.0

# ---- collection membership
col_fireexting.objects.link(ob_cylinder)
col_fireexting.objects.link(ob_nurbscurve)

# ---- scene / render settings (as saved in the file)
scene.frame_start = 1; scene.frame_end = 250; scene.frame_set(1)
scene.render.engine = 'BLENDER_EEVEE_NEXT'
scene.cycles.use_denoising = False
scene.cycles.samples = 128
scene.cycles.sampling_pattern = 'TABULATED_SOBOL'
scene.cycles.use_adaptive_sampling = False
scene.cycles.use_light_tree = False
scene.view_settings.view_transform = 'Filmic'
bpy.context.view_layer.update()

# ---- added for rendering (the .blend has no active camera and no usable light): camera, sun
cam_auto = bpy.data.cameras.new('AutoCamera')
cam_auto.lens = 50.0
cam_auto.sensor_width = 36.0
cam_auto.clip_end = 1000.0
ob_auto_camera = bpy.data.objects.new('AutoCamera', cam_auto)
scene.collection.objects.link(ob_auto_camera)
ob_auto_camera.location = (7.49445, -9.91856, 6.96795)
ob_auto_camera.rotation_euler = (1.09748, -7.21219e-08, 0.694738)
scene.camera = ob_auto_camera
light_auto_sun = bpy.data.lights.new('AutoSun', 'SUN')
light_auto_sun.energy = 3.0
light_auto_sun.angle = 0.0523599
ob_auto_sun = bpy.data.objects.new('AutoSun', light_auto_sun)
scene.collection.objects.link(ob_auto_sun)
ob_auto_sun.rotation_euler = (0.872665, 0.174533, 0.523599)
bpy.context.view_layer.update()
